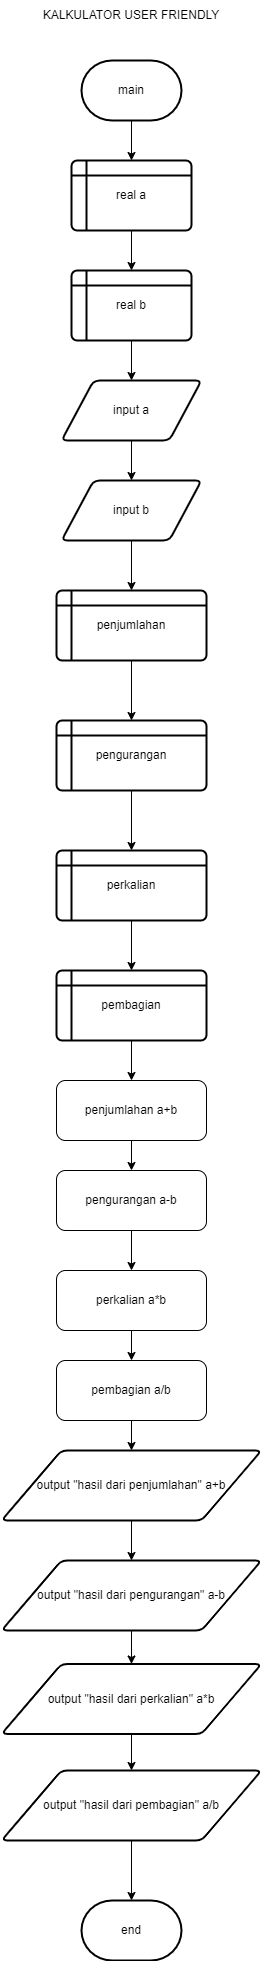

The diagram above was exported from draw.io. Its source (the exported page's mxGraphModel, read from the mxfile embedded in the PNG):
<mxGraphModel dx="880" dy="478" grid="1" gridSize="10" guides="1" tooltips="1" connect="1" arrows="1" fold="1" page="1" pageScale="1" pageWidth="827" pageHeight="1169" math="0" shadow="0">
  <root>
    <mxCell id="0" />
    <mxCell id="1" parent="0" />
    <mxCell id="gjSoDwA15sYTjZ9oQmSF-38" value="" style="edgeStyle=orthogonalEdgeStyle;rounded=0;orthogonalLoop=1;jettySize=auto;html=1;" parent="1" source="gjSoDwA15sYTjZ9oQmSF-1" target="gjSoDwA15sYTjZ9oQmSF-3" edge="1">
      <mxGeometry relative="1" as="geometry" />
    </mxCell>
    <mxCell id="gjSoDwA15sYTjZ9oQmSF-1" value="main" style="strokeWidth=2;html=1;shape=mxgraph.flowchart.terminator;whiteSpace=wrap;" parent="1" vertex="1">
      <mxGeometry x="365" y="80" width="100" height="60" as="geometry" />
    </mxCell>
    <mxCell id="gjSoDwA15sYTjZ9oQmSF-2" value="KALKULATOR USER FRIENDLY" style="text;html=1;strokeColor=none;fillColor=none;align=center;verticalAlign=middle;whiteSpace=wrap;rounded=0;" parent="1" vertex="1">
      <mxGeometry x="320" y="20" width="190" height="30" as="geometry" />
    </mxCell>
    <mxCell id="gjSoDwA15sYTjZ9oQmSF-37" value="" style="edgeStyle=orthogonalEdgeStyle;rounded=0;orthogonalLoop=1;jettySize=auto;html=1;" parent="1" source="gjSoDwA15sYTjZ9oQmSF-3" target="gjSoDwA15sYTjZ9oQmSF-4" edge="1">
      <mxGeometry relative="1" as="geometry" />
    </mxCell>
    <mxCell id="gjSoDwA15sYTjZ9oQmSF-3" value="real a" style="shape=internalStorage;whiteSpace=wrap;html=1;dx=15;dy=15;rounded=1;arcSize=8;strokeWidth=2;" parent="1" vertex="1">
      <mxGeometry x="355" y="180" width="120" height="70" as="geometry" />
    </mxCell>
    <mxCell id="gjSoDwA15sYTjZ9oQmSF-36" value="" style="edgeStyle=orthogonalEdgeStyle;rounded=0;orthogonalLoop=1;jettySize=auto;html=1;" parent="1" source="gjSoDwA15sYTjZ9oQmSF-4" target="gjSoDwA15sYTjZ9oQmSF-5" edge="1">
      <mxGeometry relative="1" as="geometry" />
    </mxCell>
    <mxCell id="gjSoDwA15sYTjZ9oQmSF-4" value="real b" style="shape=internalStorage;whiteSpace=wrap;html=1;dx=15;dy=15;rounded=1;arcSize=8;strokeWidth=2;" parent="1" vertex="1">
      <mxGeometry x="355" y="290" width="120" height="70" as="geometry" />
    </mxCell>
    <mxCell id="gjSoDwA15sYTjZ9oQmSF-35" value="" style="edgeStyle=orthogonalEdgeStyle;rounded=0;orthogonalLoop=1;jettySize=auto;html=1;" parent="1" source="gjSoDwA15sYTjZ9oQmSF-5" target="gjSoDwA15sYTjZ9oQmSF-6" edge="1">
      <mxGeometry relative="1" as="geometry" />
    </mxCell>
    <mxCell id="gjSoDwA15sYTjZ9oQmSF-5" value="input a" style="shape=parallelogram;html=1;strokeWidth=2;perimeter=parallelogramPerimeter;whiteSpace=wrap;rounded=1;arcSize=12;size=0.23;" parent="1" vertex="1">
      <mxGeometry x="345" y="400" width="140" height="60" as="geometry" />
    </mxCell>
    <mxCell id="gjSoDwA15sYTjZ9oQmSF-34" value="" style="edgeStyle=orthogonalEdgeStyle;rounded=0;orthogonalLoop=1;jettySize=auto;html=1;" parent="1" source="gjSoDwA15sYTjZ9oQmSF-6" target="gjSoDwA15sYTjZ9oQmSF-7" edge="1">
      <mxGeometry relative="1" as="geometry" />
    </mxCell>
    <mxCell id="gjSoDwA15sYTjZ9oQmSF-6" value="input b" style="shape=parallelogram;html=1;strokeWidth=2;perimeter=parallelogramPerimeter;whiteSpace=wrap;rounded=1;arcSize=12;size=0.23;" parent="1" vertex="1">
      <mxGeometry x="345" y="500" width="140" height="60" as="geometry" />
    </mxCell>
    <mxCell id="gjSoDwA15sYTjZ9oQmSF-33" value="" style="edgeStyle=orthogonalEdgeStyle;rounded=0;orthogonalLoop=1;jettySize=auto;html=1;" parent="1" source="gjSoDwA15sYTjZ9oQmSF-7" target="gjSoDwA15sYTjZ9oQmSF-8" edge="1">
      <mxGeometry relative="1" as="geometry" />
    </mxCell>
    <mxCell id="gjSoDwA15sYTjZ9oQmSF-7" value="penjumlahan" style="shape=internalStorage;whiteSpace=wrap;html=1;dx=15;dy=15;rounded=1;arcSize=8;strokeWidth=2;" parent="1" vertex="1">
      <mxGeometry x="340" y="610" width="150" height="70" as="geometry" />
    </mxCell>
    <mxCell id="gjSoDwA15sYTjZ9oQmSF-32" value="" style="edgeStyle=orthogonalEdgeStyle;rounded=0;orthogonalLoop=1;jettySize=auto;html=1;" parent="1" source="gjSoDwA15sYTjZ9oQmSF-8" target="gjSoDwA15sYTjZ9oQmSF-9" edge="1">
      <mxGeometry relative="1" as="geometry" />
    </mxCell>
    <mxCell id="gjSoDwA15sYTjZ9oQmSF-8" value="pengurangan" style="shape=internalStorage;whiteSpace=wrap;html=1;dx=15;dy=15;rounded=1;arcSize=8;strokeWidth=2;" parent="1" vertex="1">
      <mxGeometry x="340" y="740" width="150" height="70" as="geometry" />
    </mxCell>
    <mxCell id="gjSoDwA15sYTjZ9oQmSF-30" value="" style="edgeStyle=orthogonalEdgeStyle;rounded=0;orthogonalLoop=1;jettySize=auto;html=1;" parent="1" source="gjSoDwA15sYTjZ9oQmSF-9" target="gjSoDwA15sYTjZ9oQmSF-10" edge="1">
      <mxGeometry relative="1" as="geometry" />
    </mxCell>
    <mxCell id="gjSoDwA15sYTjZ9oQmSF-9" value="perkalian" style="shape=internalStorage;whiteSpace=wrap;html=1;dx=15;dy=15;rounded=1;arcSize=8;strokeWidth=2;" parent="1" vertex="1">
      <mxGeometry x="340" y="870" width="150" height="70" as="geometry" />
    </mxCell>
    <mxCell id="gjSoDwA15sYTjZ9oQmSF-29" value="" style="edgeStyle=orthogonalEdgeStyle;rounded=0;orthogonalLoop=1;jettySize=auto;html=1;" parent="1" source="gjSoDwA15sYTjZ9oQmSF-10" target="gjSoDwA15sYTjZ9oQmSF-11" edge="1">
      <mxGeometry relative="1" as="geometry" />
    </mxCell>
    <mxCell id="gjSoDwA15sYTjZ9oQmSF-10" value="pembagian" style="shape=internalStorage;whiteSpace=wrap;html=1;dx=15;dy=15;rounded=1;arcSize=8;strokeWidth=2;" parent="1" vertex="1">
      <mxGeometry x="340" y="990" width="150" height="70" as="geometry" />
    </mxCell>
    <mxCell id="gjSoDwA15sYTjZ9oQmSF-15" value="" style="edgeStyle=orthogonalEdgeStyle;rounded=0;orthogonalLoop=1;jettySize=auto;html=1;" parent="1" source="gjSoDwA15sYTjZ9oQmSF-11" target="gjSoDwA15sYTjZ9oQmSF-14" edge="1">
      <mxGeometry relative="1" as="geometry" />
    </mxCell>
    <mxCell id="gjSoDwA15sYTjZ9oQmSF-11" value="penjumlahan a+b" style="rounded=1;whiteSpace=wrap;html=1;" parent="1" vertex="1">
      <mxGeometry x="340" y="1100" width="150" height="60" as="geometry" />
    </mxCell>
    <mxCell id="gjSoDwA15sYTjZ9oQmSF-26" value="" style="edgeStyle=orthogonalEdgeStyle;rounded=0;orthogonalLoop=1;jettySize=auto;html=1;" parent="1" source="gjSoDwA15sYTjZ9oQmSF-12" target="gjSoDwA15sYTjZ9oQmSF-17" edge="1">
      <mxGeometry relative="1" as="geometry" />
    </mxCell>
    <mxCell id="gjSoDwA15sYTjZ9oQmSF-12" value="pembagian a/b" style="rounded=1;whiteSpace=wrap;html=1;" parent="1" vertex="1">
      <mxGeometry x="340" y="1380" width="150" height="60" as="geometry" />
    </mxCell>
    <mxCell id="gjSoDwA15sYTjZ9oQmSF-16" value="" style="edgeStyle=orthogonalEdgeStyle;rounded=0;orthogonalLoop=1;jettySize=auto;html=1;" parent="1" source="gjSoDwA15sYTjZ9oQmSF-13" target="gjSoDwA15sYTjZ9oQmSF-12" edge="1">
      <mxGeometry relative="1" as="geometry" />
    </mxCell>
    <mxCell id="gjSoDwA15sYTjZ9oQmSF-13" value="perkalian a*b" style="rounded=1;whiteSpace=wrap;html=1;" parent="1" vertex="1">
      <mxGeometry x="340" y="1290" width="150" height="60" as="geometry" />
    </mxCell>
    <mxCell id="gjSoDwA15sYTjZ9oQmSF-28" value="" style="edgeStyle=orthogonalEdgeStyle;rounded=0;orthogonalLoop=1;jettySize=auto;html=1;" parent="1" source="gjSoDwA15sYTjZ9oQmSF-14" target="gjSoDwA15sYTjZ9oQmSF-13" edge="1">
      <mxGeometry relative="1" as="geometry" />
    </mxCell>
    <mxCell id="gjSoDwA15sYTjZ9oQmSF-14" value="pengurangan a-b" style="rounded=1;whiteSpace=wrap;html=1;" parent="1" vertex="1">
      <mxGeometry x="340" y="1190" width="150" height="60" as="geometry" />
    </mxCell>
    <mxCell id="gjSoDwA15sYTjZ9oQmSF-27" value="" style="edgeStyle=orthogonalEdgeStyle;rounded=0;orthogonalLoop=1;jettySize=auto;html=1;" parent="1" source="gjSoDwA15sYTjZ9oQmSF-17" target="gjSoDwA15sYTjZ9oQmSF-20" edge="1">
      <mxGeometry relative="1" as="geometry" />
    </mxCell>
    <mxCell id="gjSoDwA15sYTjZ9oQmSF-17" value="output &quot;hasil dari penjumlahan&quot; a+b" style="shape=parallelogram;html=1;strokeWidth=2;perimeter=parallelogramPerimeter;whiteSpace=wrap;rounded=1;arcSize=12;size=0.23;" parent="1" vertex="1">
      <mxGeometry x="285" y="1470" width="260" height="70" as="geometry" />
    </mxCell>
    <mxCell id="gjSoDwA15sYTjZ9oQmSF-22" value="" style="edgeStyle=orthogonalEdgeStyle;rounded=0;orthogonalLoop=1;jettySize=auto;html=1;" parent="1" source="gjSoDwA15sYTjZ9oQmSF-18" target="gjSoDwA15sYTjZ9oQmSF-21" edge="1">
      <mxGeometry relative="1" as="geometry" />
    </mxCell>
    <mxCell id="gjSoDwA15sYTjZ9oQmSF-18" value="output &quot;hasil dari pembagian&quot; a/b" style="shape=parallelogram;html=1;strokeWidth=2;perimeter=parallelogramPerimeter;whiteSpace=wrap;rounded=1;arcSize=12;size=0.23;" parent="1" vertex="1">
      <mxGeometry x="285" y="1790" width="260" height="70" as="geometry" />
    </mxCell>
    <mxCell id="gjSoDwA15sYTjZ9oQmSF-24" value="" style="edgeStyle=orthogonalEdgeStyle;rounded=0;orthogonalLoop=1;jettySize=auto;html=1;" parent="1" source="gjSoDwA15sYTjZ9oQmSF-19" target="gjSoDwA15sYTjZ9oQmSF-18" edge="1">
      <mxGeometry relative="1" as="geometry" />
    </mxCell>
    <mxCell id="gjSoDwA15sYTjZ9oQmSF-19" value="output &quot;hasil dari perkalian&quot; a*b" style="shape=parallelogram;html=1;strokeWidth=2;perimeter=parallelogramPerimeter;whiteSpace=wrap;rounded=1;arcSize=12;size=0.23;" parent="1" vertex="1">
      <mxGeometry x="285" y="1683.5" width="260" height="70" as="geometry" />
    </mxCell>
    <mxCell id="gjSoDwA15sYTjZ9oQmSF-25" value="" style="edgeStyle=orthogonalEdgeStyle;rounded=0;orthogonalLoop=1;jettySize=auto;html=1;" parent="1" source="gjSoDwA15sYTjZ9oQmSF-20" target="gjSoDwA15sYTjZ9oQmSF-19" edge="1">
      <mxGeometry relative="1" as="geometry" />
    </mxCell>
    <mxCell id="gjSoDwA15sYTjZ9oQmSF-20" value="output &quot;hasil dari pengurangan&quot; a-b" style="shape=parallelogram;html=1;strokeWidth=2;perimeter=parallelogramPerimeter;whiteSpace=wrap;rounded=1;arcSize=12;size=0.23;" parent="1" vertex="1">
      <mxGeometry x="285" y="1580" width="260" height="70" as="geometry" />
    </mxCell>
    <mxCell id="gjSoDwA15sYTjZ9oQmSF-21" value="end" style="strokeWidth=2;html=1;shape=mxgraph.flowchart.terminator;whiteSpace=wrap;" parent="1" vertex="1">
      <mxGeometry x="365" y="1920" width="100" height="60" as="geometry" />
    </mxCell>
  </root>
</mxGraphModel>